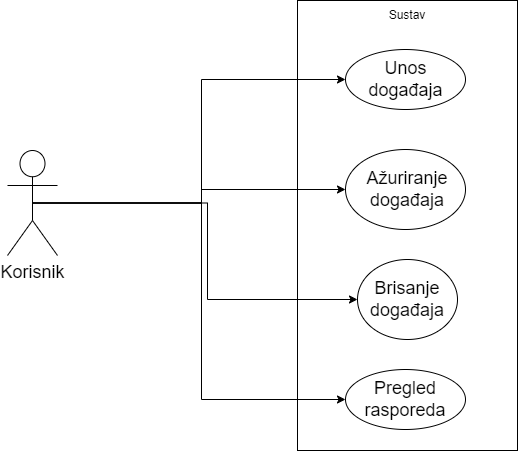

The diagram above was exported from draw.io. Its source (the exported page's mxGraphModel, read from the mxfile embedded in the PNG):
<mxGraphModel dx="880" dy="446" grid="1" gridSize="10" guides="1" tooltips="1" connect="1" arrows="1" fold="1" page="1" pageScale="1" pageWidth="827" pageHeight="1169" math="0" shadow="0">
  <root>
    <mxCell id="0" />
    <mxCell id="1" parent="0" />
    <mxCell id="djvwbA_r1d7vHz5ifuuT-7" value="" style="rounded=0;whiteSpace=wrap;html=1;" parent="1" vertex="1">
      <mxGeometry x="380" y="30" width="220" height="450" as="geometry" />
    </mxCell>
    <mxCell id="djvwbA_r1d7vHz5ifuuT-8" value="" style="ellipse;whiteSpace=wrap;html=1;" parent="1" vertex="1">
      <mxGeometry x="428" y="79" width="120" height="60" as="geometry" />
    </mxCell>
    <mxCell id="djvwbA_r1d7vHz5ifuuT-10" value="" style="ellipse;whiteSpace=wrap;html=1;" parent="1" vertex="1">
      <mxGeometry x="428" y="179" width="120" height="80" as="geometry" />
    </mxCell>
    <mxCell id="djvwbA_r1d7vHz5ifuuT-11" value="" style="ellipse;whiteSpace=wrap;html=1;" parent="1" vertex="1">
      <mxGeometry x="440" y="289" width="100" height="80" as="geometry" />
    </mxCell>
    <mxCell id="djvwbA_r1d7vHz5ifuuT-13" value="Unos događaja" style="text;html=1;strokeColor=none;fillColor=none;align=center;verticalAlign=middle;whiteSpace=wrap;rounded=0;fontSize=18;" parent="1" vertex="1">
      <mxGeometry x="440.5" y="89" width="95" height="40" as="geometry" />
    </mxCell>
    <mxCell id="djvwbA_r1d7vHz5ifuuT-18" value="" style="ellipse;whiteSpace=wrap;html=1;" parent="1" vertex="1">
      <mxGeometry x="428" y="399" width="120" height="60" as="geometry" />
    </mxCell>
    <mxCell id="djvwbA_r1d7vHz5ifuuT-20" value="Pregled rasporeda" style="text;html=1;strokeColor=none;fillColor=none;align=center;verticalAlign=middle;whiteSpace=wrap;rounded=0;fontSize=18;" parent="1" vertex="1">
      <mxGeometry x="458" y="414" width="60" height="30" as="geometry" />
    </mxCell>
    <mxCell id="djvwbA_r1d7vHz5ifuuT-21" value="Ažuriranje događaja" style="text;html=1;strokeColor=none;fillColor=none;align=center;verticalAlign=middle;whiteSpace=wrap;rounded=0;fontSize=18;" parent="1" vertex="1">
      <mxGeometry x="460" y="204" width="60" height="30" as="geometry" />
    </mxCell>
    <mxCell id="djvwbA_r1d7vHz5ifuuT-22" value="Brisanje događaja" style="text;html=1;strokeColor=none;fillColor=none;align=center;verticalAlign=middle;whiteSpace=wrap;rounded=0;fontSize=18;" parent="1" vertex="1">
      <mxGeometry x="460" y="314" width="60" height="30" as="geometry" />
    </mxCell>
    <mxCell id="djvwbA_r1d7vHz5ifuuT-25" style="edgeStyle=orthogonalEdgeStyle;rounded=0;orthogonalLoop=1;jettySize=auto;html=1;exitX=0.5;exitY=0.5;exitDx=0;exitDy=0;exitPerimeter=0;entryX=0;entryY=0.5;entryDx=0;entryDy=0;" parent="1" source="djvwbA_r1d7vHz5ifuuT-24" target="djvwbA_r1d7vHz5ifuuT-8" edge="1">
      <mxGeometry relative="1" as="geometry" />
    </mxCell>
    <mxCell id="djvwbA_r1d7vHz5ifuuT-26" style="edgeStyle=orthogonalEdgeStyle;rounded=0;orthogonalLoop=1;jettySize=auto;html=1;exitX=0.5;exitY=0.5;exitDx=0;exitDy=0;exitPerimeter=0;entryX=0;entryY=0.5;entryDx=0;entryDy=0;" parent="1" source="djvwbA_r1d7vHz5ifuuT-24" target="djvwbA_r1d7vHz5ifuuT-10" edge="1">
      <mxGeometry relative="1" as="geometry" />
    </mxCell>
    <mxCell id="djvwbA_r1d7vHz5ifuuT-27" style="edgeStyle=orthogonalEdgeStyle;rounded=0;orthogonalLoop=1;jettySize=auto;html=1;exitX=0.5;exitY=0.5;exitDx=0;exitDy=0;exitPerimeter=0;entryX=0;entryY=0.5;entryDx=0;entryDy=0;" parent="1" source="djvwbA_r1d7vHz5ifuuT-24" target="djvwbA_r1d7vHz5ifuuT-11" edge="1">
      <mxGeometry relative="1" as="geometry" />
    </mxCell>
    <mxCell id="djvwbA_r1d7vHz5ifuuT-28" style="edgeStyle=orthogonalEdgeStyle;rounded=0;orthogonalLoop=1;jettySize=auto;html=1;exitX=0.5;exitY=0.5;exitDx=0;exitDy=0;exitPerimeter=0;entryX=0;entryY=0.5;entryDx=0;entryDy=0;" parent="1" source="djvwbA_r1d7vHz5ifuuT-24" target="djvwbA_r1d7vHz5ifuuT-18" edge="1">
      <mxGeometry relative="1" as="geometry" />
    </mxCell>
    <mxCell id="djvwbA_r1d7vHz5ifuuT-24" value="Korisnik" style="shape=umlActor;verticalLabelPosition=bottom;verticalAlign=top;html=1;outlineConnect=0;fontSize=18;" parent="1" vertex="1">
      <mxGeometry x="90" y="180" width="50" height="105" as="geometry" />
    </mxCell>
    <mxCell id="djvwbA_r1d7vHz5ifuuT-29" value="Sustav" style="text;html=1;strokeColor=none;fillColor=none;align=center;verticalAlign=middle;whiteSpace=wrap;rounded=0;" parent="1" vertex="1">
      <mxGeometry x="460" y="30" width="60" height="30" as="geometry" />
    </mxCell>
  </root>
</mxGraphModel>